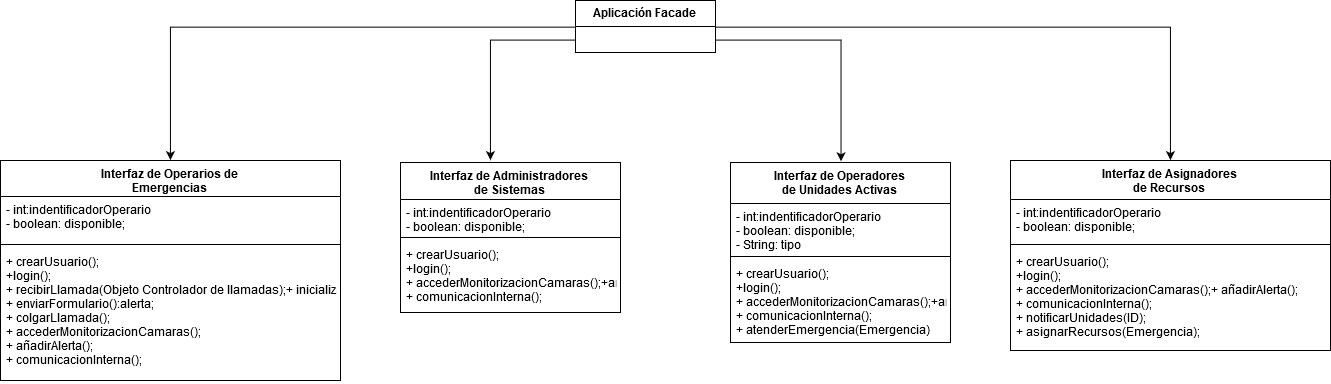

The diagram above was exported from draw.io. Its source (the exported page's mxGraphModel, read from the mxfile embedded in the PNG):
<mxGraphModel dx="1673" dy="931" grid="1" gridSize="10" guides="1" tooltips="1" connect="1" arrows="1" fold="1" page="1" pageScale="1" pageWidth="1169" pageHeight="1654" math="0" shadow="0">
  <root>
    <mxCell id="0" />
    <mxCell id="1" parent="0" />
    <mxCell id="xYlQtGv0gIFEdosYhHc--28" style="edgeStyle=orthogonalEdgeStyle;rounded=0;orthogonalLoop=1;jettySize=auto;html=1;entryX=0.5;entryY=0;entryDx=0;entryDy=0;" parent="1" source="xYlQtGv0gIFEdosYhHc--1" target="xYlQtGv0gIFEdosYhHc--6" edge="1">
      <mxGeometry relative="1" as="geometry" />
    </mxCell>
    <mxCell id="xYlQtGv0gIFEdosYhHc--32" style="edgeStyle=orthogonalEdgeStyle;rounded=0;orthogonalLoop=1;jettySize=auto;html=1;" parent="1" source="xYlQtGv0gIFEdosYhHc--1" edge="1">
      <mxGeometry relative="1" as="geometry">
        <Array as="points">
          <mxPoint x="990" y="120" />
          <mxPoint x="990" y="241" />
        </Array>
        <mxPoint x="990" y="241" as="targetPoint" />
      </mxGeometry>
    </mxCell>
    <mxCell id="jGlRs9fjl63yYrorLPGz-17" style="edgeStyle=orthogonalEdgeStyle;rounded=0;orthogonalLoop=1;jettySize=auto;html=1;" parent="1" source="xYlQtGv0gIFEdosYhHc--1" edge="1">
      <mxGeometry relative="1" as="geometry">
        <Array as="points">
          <mxPoint x="640" y="120" />
        </Array>
        <mxPoint x="639.9411764705883" y="240" as="targetPoint" />
      </mxGeometry>
    </mxCell>
    <mxCell id="jGlRs9fjl63yYrorLPGz-18" style="edgeStyle=orthogonalEdgeStyle;rounded=0;orthogonalLoop=1;jettySize=auto;html=1;entryX=0.5;entryY=0;entryDx=0;entryDy=0;" parent="1" source="xYlQtGv0gIFEdosYhHc--1" edge="1">
      <mxGeometry relative="1" as="geometry">
        <mxPoint x="1319.9411764705883" y="239.58823529411757" as="targetPoint" />
      </mxGeometry>
    </mxCell>
    <mxCell id="xYlQtGv0gIFEdosYhHc--1" value="Aplicación Facade" style="swimlane;fontStyle=1;childLayout=stackLayout;horizontal=1;startSize=26;fillColor=none;horizontalStack=0;resizeParent=1;resizeParentMax=0;resizeLast=0;collapsible=1;marginBottom=0;" parent="1" vertex="1">
      <mxGeometry x="725" y="80" width="140" height="52" as="geometry" />
    </mxCell>
    <mxCell id="xYlQtGv0gIFEdosYhHc--6" value="Interfaz de Operarios de&#10; Emergencias" style="swimlane;fontStyle=1;align=center;verticalAlign=top;childLayout=stackLayout;horizontal=1;startSize=36;horizontalStack=0;resizeParent=1;resizeParentMax=0;resizeLast=0;collapsible=1;marginBottom=0;" parent="1" vertex="1">
      <mxGeometry x="150" y="240" width="340" height="220" as="geometry" />
    </mxCell>
    <mxCell id="xYlQtGv0gIFEdosYhHc--7" value="- int:indentificadorOperario&#10;- boolean: disponible;&#10;" style="text;strokeColor=none;fillColor=none;align=left;verticalAlign=top;spacingLeft=4;spacingRight=4;overflow=hidden;rotatable=0;points=[[0,0.5],[1,0.5]];portConstraint=eastwest;" parent="xYlQtGv0gIFEdosYhHc--6" vertex="1">
      <mxGeometry y="36" width="340" height="44" as="geometry" />
    </mxCell>
    <mxCell id="xYlQtGv0gIFEdosYhHc--8" value="" style="line;strokeWidth=1;fillColor=none;align=left;verticalAlign=middle;spacingTop=-1;spacingLeft=3;spacingRight=3;rotatable=0;labelPosition=right;points=[];portConstraint=eastwest;" parent="xYlQtGv0gIFEdosYhHc--6" vertex="1">
      <mxGeometry y="80" width="340" height="8" as="geometry" />
    </mxCell>
    <mxCell id="xYlQtGv0gIFEdosYhHc--9" value="+ crearUsuario();&#10;+login();&#10;+ recibirLlamada(Objeto Controlador de llamadas);+ inicializarFormulario();&#10;+ enviarFormulario():alerta;&#10;+ colgarLlamada();&#10;+ accederMonitorizacionCamaras();&#10;+ añadirAlerta();&#10;+ comunicacionInterna();&#10;" style="text;strokeColor=none;fillColor=none;align=left;verticalAlign=top;spacingLeft=4;spacingRight=4;overflow=hidden;rotatable=0;points=[[0,0.5],[1,0.5]];portConstraint=eastwest;" parent="xYlQtGv0gIFEdosYhHc--6" vertex="1">
      <mxGeometry y="88" width="340" height="132" as="geometry" />
    </mxCell>
    <mxCell id="P8qGFg3FzJUNbgZ4QVgz-5" value="Interfaz de Operadores&#10; de Unidades Activas" style="swimlane;fontStyle=1;align=center;verticalAlign=top;childLayout=stackLayout;horizontal=1;startSize=41;horizontalStack=0;resizeParent=1;resizeParentMax=0;resizeLast=0;collapsible=1;marginBottom=0;" vertex="1" parent="1">
      <mxGeometry x="880" y="242" width="220" height="180" as="geometry" />
    </mxCell>
    <mxCell id="P8qGFg3FzJUNbgZ4QVgz-6" value="- int:indentificadorOperario&#10;- boolean: disponible;&#10;- String: tipo&#10;&#10;&#10;" style="text;strokeColor=none;fillColor=none;align=left;verticalAlign=top;spacingLeft=4;spacingRight=4;overflow=hidden;rotatable=0;points=[[0,0.5],[1,0.5]];portConstraint=eastwest;" vertex="1" parent="P8qGFg3FzJUNbgZ4QVgz-5">
      <mxGeometry y="41" width="220" height="49" as="geometry" />
    </mxCell>
    <mxCell id="P8qGFg3FzJUNbgZ4QVgz-7" value="" style="line;strokeWidth=1;fillColor=none;align=left;verticalAlign=middle;spacingTop=-1;spacingLeft=3;spacingRight=3;rotatable=0;labelPosition=right;points=[];portConstraint=eastwest;" vertex="1" parent="P8qGFg3FzJUNbgZ4QVgz-5">
      <mxGeometry y="90" width="220" height="8" as="geometry" />
    </mxCell>
    <mxCell id="P8qGFg3FzJUNbgZ4QVgz-8" value="+ crearUsuario();&#10;+login();&#10;+ accederMonitorizacionCamaras();+añadirAlerta();&#10;+ comunicacionInterna();&#10;+ atenderEmergencia(Emergencia)&#10;" style="text;strokeColor=none;fillColor=none;align=left;verticalAlign=top;spacingLeft=4;spacingRight=4;overflow=hidden;rotatable=0;points=[[0,0.5],[1,0.5]];portConstraint=eastwest;" vertex="1" parent="P8qGFg3FzJUNbgZ4QVgz-5">
      <mxGeometry y="98" width="220" height="82" as="geometry" />
    </mxCell>
    <mxCell id="P8qGFg3FzJUNbgZ4QVgz-13" value="Interfaz de Asignadores &#10;de Recursos" style="swimlane;fontStyle=1;align=center;verticalAlign=top;childLayout=stackLayout;horizontal=1;startSize=39;horizontalStack=0;resizeParent=1;resizeParentMax=0;resizeLast=0;collapsible=1;marginBottom=0;" vertex="1" parent="1">
      <mxGeometry x="1160" y="240" width="320" height="190" as="geometry" />
    </mxCell>
    <mxCell id="P8qGFg3FzJUNbgZ4QVgz-14" value="- int:indentificadorOperario&#10;- boolean: disponible;&#10;" style="text;strokeColor=none;fillColor=none;align=left;verticalAlign=top;spacingLeft=4;spacingRight=4;overflow=hidden;rotatable=0;points=[[0,0.5],[1,0.5]];portConstraint=eastwest;" vertex="1" parent="P8qGFg3FzJUNbgZ4QVgz-13">
      <mxGeometry y="39" width="320" height="41" as="geometry" />
    </mxCell>
    <mxCell id="P8qGFg3FzJUNbgZ4QVgz-15" value="" style="line;strokeWidth=1;fillColor=none;align=left;verticalAlign=middle;spacingTop=-1;spacingLeft=3;spacingRight=3;rotatable=0;labelPosition=right;points=[];portConstraint=eastwest;" vertex="1" parent="P8qGFg3FzJUNbgZ4QVgz-13">
      <mxGeometry y="80" width="320" height="8" as="geometry" />
    </mxCell>
    <mxCell id="P8qGFg3FzJUNbgZ4QVgz-16" value="+ crearUsuario();&#10;+login();&#10;+ accederMonitorizacionCamaras();+ añadirAlerta();&#10;+ comunicacionInterna();&#10;+ notificarUnidades(ID);&#10;+ asignarRecursos(Emergencia);" style="text;strokeColor=none;fillColor=none;align=left;verticalAlign=top;spacingLeft=4;spacingRight=4;overflow=hidden;rotatable=0;points=[[0,0.5],[1,0.5]];portConstraint=eastwest;" vertex="1" parent="P8qGFg3FzJUNbgZ4QVgz-13">
      <mxGeometry y="88" width="320" height="102" as="geometry" />
    </mxCell>
    <mxCell id="P8qGFg3FzJUNbgZ4QVgz-23" value="Interfaz de Administradores&#10; de Sistemas" style="swimlane;fontStyle=1;align=center;verticalAlign=top;childLayout=stackLayout;horizontal=1;startSize=37;horizontalStack=0;resizeParent=1;resizeParentMax=0;resizeLast=0;collapsible=1;marginBottom=0;" vertex="1" parent="1">
      <mxGeometry x="550" y="242" width="220" height="150" as="geometry" />
    </mxCell>
    <mxCell id="P8qGFg3FzJUNbgZ4QVgz-24" value="- int:indentificadorOperario&#10;- boolean: disponible;&#10;" style="text;strokeColor=none;fillColor=none;align=left;verticalAlign=top;spacingLeft=4;spacingRight=4;overflow=hidden;rotatable=0;points=[[0,0.5],[1,0.5]];portConstraint=eastwest;" vertex="1" parent="P8qGFg3FzJUNbgZ4QVgz-23">
      <mxGeometry y="37" width="220" height="34" as="geometry" />
    </mxCell>
    <mxCell id="P8qGFg3FzJUNbgZ4QVgz-25" value="" style="line;strokeWidth=1;fillColor=none;align=left;verticalAlign=middle;spacingTop=-1;spacingLeft=3;spacingRight=3;rotatable=0;labelPosition=right;points=[];portConstraint=eastwest;" vertex="1" parent="P8qGFg3FzJUNbgZ4QVgz-23">
      <mxGeometry y="71" width="220" height="8" as="geometry" />
    </mxCell>
    <mxCell id="P8qGFg3FzJUNbgZ4QVgz-26" value="+ crearUsuario();&#10;+login();&#10;+ accederMonitorizacionCamaras();+añadirAlerta();&#10;+ comunicacionInterna();&#10;&#10;" style="text;strokeColor=none;fillColor=none;align=left;verticalAlign=top;spacingLeft=4;spacingRight=4;overflow=hidden;rotatable=0;points=[[0,0.5],[1,0.5]];portConstraint=eastwest;" vertex="1" parent="P8qGFg3FzJUNbgZ4QVgz-23">
      <mxGeometry y="79" width="220" height="71" as="geometry" />
    </mxCell>
  </root>
</mxGraphModel>